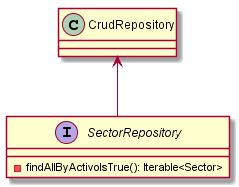

The diagram above was rendered by PlantUML. Its source (embedded in the PNG):
@startuml SectorRepository
interface SectorRepository {
- findAllByActivoIsTrue(): Iterable<Sector>
}
CrudRepository <-- SectorRepository
@enduml